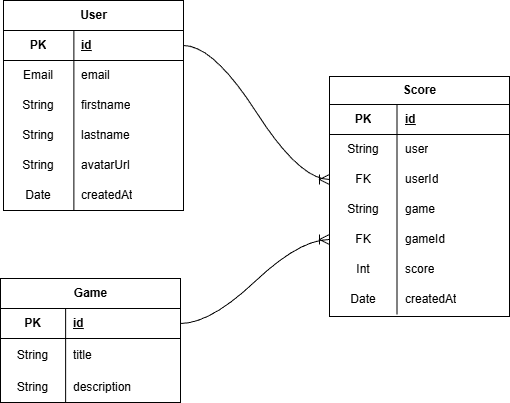

The diagram above was exported from draw.io. Its source (the exported page's mxGraphModel, read from the mxfile embedded in the PNG):
<mxGraphModel dx="920" dy="1506" grid="0" gridSize="10" guides="1" tooltips="1" connect="1" arrows="1" fold="1" page="0" pageScale="1" pageWidth="850" pageHeight="1100" math="0" shadow="0">
  <root>
    <mxCell id="0" />
    <mxCell id="1" parent="0" />
    <mxCell id="W5uNBPPGpM8qDUkkrGU_-2" value="User" style="shape=table;startSize=30;container=1;collapsible=1;childLayout=tableLayout;fixedRows=1;rowLines=0;fontStyle=1;align=center;resizeLast=1;html=1;" vertex="1" parent="1">
      <mxGeometry x="-92" y="-583" width="180" height="210" as="geometry">
        <mxRectangle x="-92" y="-583" width="60" height="30" as="alternateBounds" />
      </mxGeometry>
    </mxCell>
    <mxCell id="W5uNBPPGpM8qDUkkrGU_-3" value="" style="shape=tableRow;horizontal=0;startSize=0;swimlaneHead=0;swimlaneBody=0;fillColor=none;collapsible=0;dropTarget=0;points=[[0,0.5],[1,0.5]];portConstraint=eastwest;top=0;left=0;right=0;bottom=1;" vertex="1" parent="W5uNBPPGpM8qDUkkrGU_-2">
      <mxGeometry y="30" width="180" height="30" as="geometry" />
    </mxCell>
    <mxCell id="W5uNBPPGpM8qDUkkrGU_-4" value="PK" style="shape=partialRectangle;connectable=0;fillColor=none;top=0;left=0;bottom=0;right=0;fontStyle=1;overflow=hidden;whiteSpace=wrap;html=1;" vertex="1" parent="W5uNBPPGpM8qDUkkrGU_-3">
      <mxGeometry width="70.35000610351562" height="30" as="geometry">
        <mxRectangle width="70.35000610351562" height="30" as="alternateBounds" />
      </mxGeometry>
    </mxCell>
    <mxCell id="W5uNBPPGpM8qDUkkrGU_-5" value="id" style="shape=partialRectangle;connectable=0;fillColor=none;top=0;left=0;bottom=0;right=0;align=left;spacingLeft=6;fontStyle=5;overflow=hidden;whiteSpace=wrap;html=1;" vertex="1" parent="W5uNBPPGpM8qDUkkrGU_-3">
      <mxGeometry x="70.35000610351562" width="109.64999389648438" height="30" as="geometry">
        <mxRectangle width="109.64999389648438" height="30" as="alternateBounds" />
      </mxGeometry>
    </mxCell>
    <mxCell id="W5uNBPPGpM8qDUkkrGU_-6" value="" style="shape=tableRow;horizontal=0;startSize=0;swimlaneHead=0;swimlaneBody=0;fillColor=none;collapsible=0;dropTarget=0;points=[[0,0.5],[1,0.5]];portConstraint=eastwest;top=0;left=0;right=0;bottom=0;" vertex="1" parent="W5uNBPPGpM8qDUkkrGU_-2">
      <mxGeometry y="60" width="180" height="30" as="geometry" />
    </mxCell>
    <mxCell id="W5uNBPPGpM8qDUkkrGU_-7" value="Email" style="shape=partialRectangle;connectable=0;fillColor=none;top=0;left=0;bottom=0;right=0;editable=1;overflow=hidden;whiteSpace=wrap;html=1;" vertex="1" parent="W5uNBPPGpM8qDUkkrGU_-6">
      <mxGeometry width="70.35000610351562" height="30" as="geometry">
        <mxRectangle width="70.35000610351562" height="30" as="alternateBounds" />
      </mxGeometry>
    </mxCell>
    <mxCell id="W5uNBPPGpM8qDUkkrGU_-8" value="email" style="shape=partialRectangle;connectable=0;fillColor=none;top=0;left=0;bottom=0;right=0;align=left;spacingLeft=6;overflow=hidden;whiteSpace=wrap;html=1;" vertex="1" parent="W5uNBPPGpM8qDUkkrGU_-6">
      <mxGeometry x="70.35000610351562" width="109.64999389648438" height="30" as="geometry">
        <mxRectangle width="109.64999389648438" height="30" as="alternateBounds" />
      </mxGeometry>
    </mxCell>
    <mxCell id="W5uNBPPGpM8qDUkkrGU_-9" value="" style="shape=tableRow;horizontal=0;startSize=0;swimlaneHead=0;swimlaneBody=0;fillColor=none;collapsible=0;dropTarget=0;points=[[0,0.5],[1,0.5]];portConstraint=eastwest;top=0;left=0;right=0;bottom=0;" vertex="1" parent="W5uNBPPGpM8qDUkkrGU_-2">
      <mxGeometry y="90" width="180" height="30" as="geometry" />
    </mxCell>
    <mxCell id="W5uNBPPGpM8qDUkkrGU_-10" value="String" style="shape=partialRectangle;connectable=0;fillColor=none;top=0;left=0;bottom=0;right=0;editable=1;overflow=hidden;whiteSpace=wrap;html=1;" vertex="1" parent="W5uNBPPGpM8qDUkkrGU_-9">
      <mxGeometry width="70.35000610351562" height="30" as="geometry">
        <mxRectangle width="70.35000610351562" height="30" as="alternateBounds" />
      </mxGeometry>
    </mxCell>
    <mxCell id="W5uNBPPGpM8qDUkkrGU_-11" value="firstname" style="shape=partialRectangle;connectable=0;fillColor=none;top=0;left=0;bottom=0;right=0;align=left;spacingLeft=6;overflow=hidden;whiteSpace=wrap;html=1;" vertex="1" parent="W5uNBPPGpM8qDUkkrGU_-9">
      <mxGeometry x="70.35000610351562" width="109.64999389648438" height="30" as="geometry">
        <mxRectangle width="109.64999389648438" height="30" as="alternateBounds" />
      </mxGeometry>
    </mxCell>
    <mxCell id="W5uNBPPGpM8qDUkkrGU_-12" value="" style="shape=tableRow;horizontal=0;startSize=0;swimlaneHead=0;swimlaneBody=0;fillColor=none;collapsible=0;dropTarget=0;points=[[0,0.5],[1,0.5]];portConstraint=eastwest;top=0;left=0;right=0;bottom=0;" vertex="1" parent="W5uNBPPGpM8qDUkkrGU_-2">
      <mxGeometry y="120" width="180" height="30" as="geometry" />
    </mxCell>
    <mxCell id="W5uNBPPGpM8qDUkkrGU_-13" value="String" style="shape=partialRectangle;connectable=0;fillColor=none;top=0;left=0;bottom=0;right=0;editable=1;overflow=hidden;whiteSpace=wrap;html=1;" vertex="1" parent="W5uNBPPGpM8qDUkkrGU_-12">
      <mxGeometry width="70.35000610351562" height="30" as="geometry">
        <mxRectangle width="70.35000610351562" height="30" as="alternateBounds" />
      </mxGeometry>
    </mxCell>
    <mxCell id="W5uNBPPGpM8qDUkkrGU_-14" value="lastname" style="shape=partialRectangle;connectable=0;fillColor=none;top=0;left=0;bottom=0;right=0;align=left;spacingLeft=6;overflow=hidden;whiteSpace=wrap;html=1;" vertex="1" parent="W5uNBPPGpM8qDUkkrGU_-12">
      <mxGeometry x="70.35000610351562" width="109.64999389648438" height="30" as="geometry">
        <mxRectangle width="109.64999389648438" height="30" as="alternateBounds" />
      </mxGeometry>
    </mxCell>
    <mxCell id="W5uNBPPGpM8qDUkkrGU_-18" value="" style="shape=tableRow;horizontal=0;startSize=0;swimlaneHead=0;swimlaneBody=0;fillColor=none;collapsible=0;dropTarget=0;points=[[0,0.5],[1,0.5]];portConstraint=eastwest;top=0;left=0;right=0;bottom=0;" vertex="1" parent="W5uNBPPGpM8qDUkkrGU_-2">
      <mxGeometry y="150" width="180" height="30" as="geometry" />
    </mxCell>
    <mxCell id="W5uNBPPGpM8qDUkkrGU_-19" value="String" style="shape=partialRectangle;connectable=0;fillColor=none;top=0;left=0;bottom=0;right=0;editable=1;overflow=hidden;whiteSpace=wrap;html=1;" vertex="1" parent="W5uNBPPGpM8qDUkkrGU_-18">
      <mxGeometry width="70.35000610351562" height="30" as="geometry">
        <mxRectangle width="70.35000610351562" height="30" as="alternateBounds" />
      </mxGeometry>
    </mxCell>
    <mxCell id="W5uNBPPGpM8qDUkkrGU_-20" value="avatarUrl" style="shape=partialRectangle;connectable=0;fillColor=none;top=0;left=0;bottom=0;right=0;align=left;spacingLeft=6;overflow=hidden;whiteSpace=wrap;html=1;" vertex="1" parent="W5uNBPPGpM8qDUkkrGU_-18">
      <mxGeometry x="70.35000610351562" width="109.64999389648438" height="30" as="geometry">
        <mxRectangle width="109.64999389648438" height="30" as="alternateBounds" />
      </mxGeometry>
    </mxCell>
    <mxCell id="W5uNBPPGpM8qDUkkrGU_-24" value="" style="shape=tableRow;horizontal=0;startSize=0;swimlaneHead=0;swimlaneBody=0;fillColor=none;collapsible=0;dropTarget=0;points=[[0,0.5],[1,0.5]];portConstraint=eastwest;top=0;left=0;right=0;bottom=0;" vertex="1" parent="W5uNBPPGpM8qDUkkrGU_-2">
      <mxGeometry y="180" width="180" height="30" as="geometry" />
    </mxCell>
    <mxCell id="W5uNBPPGpM8qDUkkrGU_-25" value="Date" style="shape=partialRectangle;connectable=0;fillColor=none;top=0;left=0;bottom=0;right=0;editable=1;overflow=hidden;whiteSpace=wrap;html=1;" vertex="1" parent="W5uNBPPGpM8qDUkkrGU_-24">
      <mxGeometry width="70.35000610351562" height="30" as="geometry">
        <mxRectangle width="70.35000610351562" height="30" as="alternateBounds" />
      </mxGeometry>
    </mxCell>
    <mxCell id="W5uNBPPGpM8qDUkkrGU_-26" value="createdAt" style="shape=partialRectangle;connectable=0;fillColor=none;top=0;left=0;bottom=0;right=0;align=left;spacingLeft=6;overflow=hidden;whiteSpace=wrap;html=1;" vertex="1" parent="W5uNBPPGpM8qDUkkrGU_-24">
      <mxGeometry x="70.35000610351562" width="109.64999389648438" height="30" as="geometry">
        <mxRectangle width="109.64999389648438" height="30" as="alternateBounds" />
      </mxGeometry>
    </mxCell>
    <mxCell id="W5uNBPPGpM8qDUkkrGU_-30" value="Game" style="shape=table;startSize=30;container=1;collapsible=1;childLayout=tableLayout;fixedRows=1;rowLines=0;fontStyle=1;align=center;resizeLast=1;html=1;" vertex="1" parent="1">
      <mxGeometry x="-95" y="-305" width="180" height="124" as="geometry" />
    </mxCell>
    <mxCell id="W5uNBPPGpM8qDUkkrGU_-31" value="" style="shape=tableRow;horizontal=0;startSize=0;swimlaneHead=0;swimlaneBody=0;fillColor=none;collapsible=0;dropTarget=0;points=[[0,0.5],[1,0.5]];portConstraint=eastwest;top=0;left=0;right=0;bottom=1;" vertex="1" parent="W5uNBPPGpM8qDUkkrGU_-30">
      <mxGeometry y="30" width="180" height="30" as="geometry" />
    </mxCell>
    <mxCell id="W5uNBPPGpM8qDUkkrGU_-32" value="PK" style="shape=partialRectangle;connectable=0;fillColor=none;top=0;left=0;bottom=0;right=0;fontStyle=1;overflow=hidden;whiteSpace=wrap;html=1;" vertex="1" parent="W5uNBPPGpM8qDUkkrGU_-31">
      <mxGeometry width="65.1500244140625" height="30" as="geometry">
        <mxRectangle width="65.1500244140625" height="30" as="alternateBounds" />
      </mxGeometry>
    </mxCell>
    <mxCell id="W5uNBPPGpM8qDUkkrGU_-33" value="id" style="shape=partialRectangle;connectable=0;fillColor=none;top=0;left=0;bottom=0;right=0;align=left;spacingLeft=6;fontStyle=5;overflow=hidden;whiteSpace=wrap;html=1;" vertex="1" parent="W5uNBPPGpM8qDUkkrGU_-31">
      <mxGeometry x="65.1500244140625" width="114.8499755859375" height="30" as="geometry">
        <mxRectangle width="114.8499755859375" height="30" as="alternateBounds" />
      </mxGeometry>
    </mxCell>
    <mxCell id="W5uNBPPGpM8qDUkkrGU_-34" value="" style="shape=tableRow;horizontal=0;startSize=0;swimlaneHead=0;swimlaneBody=0;fillColor=none;collapsible=0;dropTarget=0;points=[[0,0.5],[1,0.5]];portConstraint=eastwest;top=0;left=0;right=0;bottom=0;" vertex="1" parent="W5uNBPPGpM8qDUkkrGU_-30">
      <mxGeometry y="60" width="180" height="34" as="geometry" />
    </mxCell>
    <mxCell id="W5uNBPPGpM8qDUkkrGU_-35" value="String" style="shape=partialRectangle;connectable=0;fillColor=none;top=0;left=0;bottom=0;right=0;editable=1;overflow=hidden;whiteSpace=wrap;html=1;" vertex="1" parent="W5uNBPPGpM8qDUkkrGU_-34">
      <mxGeometry width="65.1500244140625" height="34" as="geometry">
        <mxRectangle width="65.1500244140625" height="34" as="alternateBounds" />
      </mxGeometry>
    </mxCell>
    <mxCell id="W5uNBPPGpM8qDUkkrGU_-36" value="title" style="shape=partialRectangle;connectable=0;fillColor=none;top=0;left=0;bottom=0;right=0;align=left;spacingLeft=6;overflow=hidden;whiteSpace=wrap;html=1;" vertex="1" parent="W5uNBPPGpM8qDUkkrGU_-34">
      <mxGeometry x="65.1500244140625" width="114.8499755859375" height="34" as="geometry">
        <mxRectangle width="114.8499755859375" height="34" as="alternateBounds" />
      </mxGeometry>
    </mxCell>
    <mxCell id="W5uNBPPGpM8qDUkkrGU_-37" value="" style="shape=tableRow;horizontal=0;startSize=0;swimlaneHead=0;swimlaneBody=0;fillColor=none;collapsible=0;dropTarget=0;points=[[0,0.5],[1,0.5]];portConstraint=eastwest;top=0;left=0;right=0;bottom=0;" vertex="1" parent="W5uNBPPGpM8qDUkkrGU_-30">
      <mxGeometry y="94" width="180" height="30" as="geometry" />
    </mxCell>
    <mxCell id="W5uNBPPGpM8qDUkkrGU_-38" value="String" style="shape=partialRectangle;connectable=0;fillColor=none;top=0;left=0;bottom=0;right=0;editable=1;overflow=hidden;whiteSpace=wrap;html=1;" vertex="1" parent="W5uNBPPGpM8qDUkkrGU_-37">
      <mxGeometry width="65.1500244140625" height="30" as="geometry">
        <mxRectangle width="65.1500244140625" height="30" as="alternateBounds" />
      </mxGeometry>
    </mxCell>
    <mxCell id="W5uNBPPGpM8qDUkkrGU_-39" value="description" style="shape=partialRectangle;connectable=0;fillColor=none;top=0;left=0;bottom=0;right=0;align=left;spacingLeft=6;overflow=hidden;whiteSpace=wrap;html=1;" vertex="1" parent="W5uNBPPGpM8qDUkkrGU_-37">
      <mxGeometry x="65.1500244140625" width="114.8499755859375" height="30" as="geometry">
        <mxRectangle width="114.8499755859375" height="30" as="alternateBounds" />
      </mxGeometry>
    </mxCell>
    <mxCell id="W5uNBPPGpM8qDUkkrGU_-43" value="Score" style="shape=table;startSize=28;container=1;collapsible=1;childLayout=tableLayout;fixedRows=1;rowLines=0;fontStyle=1;align=center;resizeLast=1;html=1;" vertex="1" parent="1">
      <mxGeometry x="234" y="-507" width="180" height="240" as="geometry" />
    </mxCell>
    <mxCell id="W5uNBPPGpM8qDUkkrGU_-44" value="" style="shape=tableRow;horizontal=0;startSize=0;swimlaneHead=0;swimlaneBody=0;fillColor=none;collapsible=0;dropTarget=0;points=[[0,0.5],[1,0.5]];portConstraint=eastwest;top=0;left=0;right=0;bottom=1;" vertex="1" parent="W5uNBPPGpM8qDUkkrGU_-43">
      <mxGeometry y="28" width="180" height="30" as="geometry" />
    </mxCell>
    <mxCell id="W5uNBPPGpM8qDUkkrGU_-45" value="PK" style="shape=partialRectangle;connectable=0;fillColor=none;top=0;left=0;bottom=0;right=0;fontStyle=1;overflow=hidden;whiteSpace=wrap;html=1;" vertex="1" parent="W5uNBPPGpM8qDUkkrGU_-44">
      <mxGeometry width="67.54998779296875" height="30" as="geometry">
        <mxRectangle width="67.54998779296875" height="30" as="alternateBounds" />
      </mxGeometry>
    </mxCell>
    <mxCell id="W5uNBPPGpM8qDUkkrGU_-46" value="id" style="shape=partialRectangle;connectable=0;fillColor=none;top=0;left=0;bottom=0;right=0;align=left;spacingLeft=6;fontStyle=5;overflow=hidden;whiteSpace=wrap;html=1;" vertex="1" parent="W5uNBPPGpM8qDUkkrGU_-44">
      <mxGeometry x="67.54998779296875" width="112.45001220703125" height="30" as="geometry">
        <mxRectangle width="112.45001220703125" height="30" as="alternateBounds" />
      </mxGeometry>
    </mxCell>
    <mxCell id="W5uNBPPGpM8qDUkkrGU_-47" value="" style="shape=tableRow;horizontal=0;startSize=0;swimlaneHead=0;swimlaneBody=0;fillColor=none;collapsible=0;dropTarget=0;points=[[0,0.5],[1,0.5]];portConstraint=eastwest;top=0;left=0;right=0;bottom=0;" vertex="1" parent="W5uNBPPGpM8qDUkkrGU_-43">
      <mxGeometry y="58" width="180" height="30" as="geometry" />
    </mxCell>
    <mxCell id="W5uNBPPGpM8qDUkkrGU_-48" value="String" style="shape=partialRectangle;connectable=0;fillColor=none;top=0;left=0;bottom=0;right=0;editable=1;overflow=hidden;whiteSpace=wrap;html=1;" vertex="1" parent="W5uNBPPGpM8qDUkkrGU_-47">
      <mxGeometry width="67.54998779296875" height="30" as="geometry">
        <mxRectangle width="67.54998779296875" height="30" as="alternateBounds" />
      </mxGeometry>
    </mxCell>
    <mxCell id="W5uNBPPGpM8qDUkkrGU_-49" value="user" style="shape=partialRectangle;connectable=0;fillColor=none;top=0;left=0;bottom=0;right=0;align=left;spacingLeft=6;overflow=hidden;whiteSpace=wrap;html=1;" vertex="1" parent="W5uNBPPGpM8qDUkkrGU_-47">
      <mxGeometry x="67.54998779296875" width="112.45001220703125" height="30" as="geometry">
        <mxRectangle width="112.45001220703125" height="30" as="alternateBounds" />
      </mxGeometry>
    </mxCell>
    <mxCell id="W5uNBPPGpM8qDUkkrGU_-50" value="" style="shape=tableRow;horizontal=0;startSize=0;swimlaneHead=0;swimlaneBody=0;fillColor=none;collapsible=0;dropTarget=0;points=[[0,0.5],[1,0.5]];portConstraint=eastwest;top=0;left=0;right=0;bottom=0;" vertex="1" parent="W5uNBPPGpM8qDUkkrGU_-43">
      <mxGeometry y="88" width="180" height="30" as="geometry" />
    </mxCell>
    <mxCell id="W5uNBPPGpM8qDUkkrGU_-51" value="FK" style="shape=partialRectangle;connectable=0;fillColor=none;top=0;left=0;bottom=0;right=0;editable=1;overflow=hidden;whiteSpace=wrap;html=1;" vertex="1" parent="W5uNBPPGpM8qDUkkrGU_-50">
      <mxGeometry width="67.54998779296875" height="30" as="geometry">
        <mxRectangle width="67.54998779296875" height="30" as="alternateBounds" />
      </mxGeometry>
    </mxCell>
    <mxCell id="W5uNBPPGpM8qDUkkrGU_-52" value="userId" style="shape=partialRectangle;connectable=0;fillColor=none;top=0;left=0;bottom=0;right=0;align=left;spacingLeft=6;overflow=hidden;whiteSpace=wrap;html=1;" vertex="1" parent="W5uNBPPGpM8qDUkkrGU_-50">
      <mxGeometry x="67.54998779296875" width="112.45001220703125" height="30" as="geometry">
        <mxRectangle width="112.45001220703125" height="30" as="alternateBounds" />
      </mxGeometry>
    </mxCell>
    <mxCell id="W5uNBPPGpM8qDUkkrGU_-53" value="" style="shape=tableRow;horizontal=0;startSize=0;swimlaneHead=0;swimlaneBody=0;fillColor=none;collapsible=0;dropTarget=0;points=[[0,0.5],[1,0.5]];portConstraint=eastwest;top=0;left=0;right=0;bottom=0;" vertex="1" parent="W5uNBPPGpM8qDUkkrGU_-43">
      <mxGeometry y="118" width="180" height="30" as="geometry" />
    </mxCell>
    <mxCell id="W5uNBPPGpM8qDUkkrGU_-54" value="String" style="shape=partialRectangle;connectable=0;fillColor=none;top=0;left=0;bottom=0;right=0;editable=1;overflow=hidden;whiteSpace=wrap;html=1;" vertex="1" parent="W5uNBPPGpM8qDUkkrGU_-53">
      <mxGeometry width="67.54998779296875" height="30" as="geometry">
        <mxRectangle width="67.54998779296875" height="30" as="alternateBounds" />
      </mxGeometry>
    </mxCell>
    <mxCell id="W5uNBPPGpM8qDUkkrGU_-55" value="game" style="shape=partialRectangle;connectable=0;fillColor=none;top=0;left=0;bottom=0;right=0;align=left;spacingLeft=6;overflow=hidden;whiteSpace=wrap;html=1;" vertex="1" parent="W5uNBPPGpM8qDUkkrGU_-53">
      <mxGeometry x="67.54998779296875" width="112.45001220703125" height="30" as="geometry">
        <mxRectangle width="112.45001220703125" height="30" as="alternateBounds" />
      </mxGeometry>
    </mxCell>
    <mxCell id="W5uNBPPGpM8qDUkkrGU_-56" value="" style="shape=tableRow;horizontal=0;startSize=0;swimlaneHead=0;swimlaneBody=0;fillColor=none;collapsible=0;dropTarget=0;points=[[0,0.5],[1,0.5]];portConstraint=eastwest;top=0;left=0;right=0;bottom=0;" vertex="1" parent="W5uNBPPGpM8qDUkkrGU_-43">
      <mxGeometry y="148" width="180" height="30" as="geometry" />
    </mxCell>
    <mxCell id="W5uNBPPGpM8qDUkkrGU_-57" value="FK" style="shape=partialRectangle;connectable=0;fillColor=none;top=0;left=0;bottom=0;right=0;editable=1;overflow=hidden;whiteSpace=wrap;html=1;" vertex="1" parent="W5uNBPPGpM8qDUkkrGU_-56">
      <mxGeometry width="67.54998779296875" height="30" as="geometry">
        <mxRectangle width="67.54998779296875" height="30" as="alternateBounds" />
      </mxGeometry>
    </mxCell>
    <mxCell id="W5uNBPPGpM8qDUkkrGU_-58" value="gameId" style="shape=partialRectangle;connectable=0;fillColor=none;top=0;left=0;bottom=0;right=0;align=left;spacingLeft=6;overflow=hidden;whiteSpace=wrap;html=1;" vertex="1" parent="W5uNBPPGpM8qDUkkrGU_-56">
      <mxGeometry x="67.54998779296875" width="112.45001220703125" height="30" as="geometry">
        <mxRectangle width="112.45001220703125" height="30" as="alternateBounds" />
      </mxGeometry>
    </mxCell>
    <mxCell id="W5uNBPPGpM8qDUkkrGU_-59" value="" style="shape=tableRow;horizontal=0;startSize=0;swimlaneHead=0;swimlaneBody=0;fillColor=none;collapsible=0;dropTarget=0;points=[[0,0.5],[1,0.5]];portConstraint=eastwest;top=0;left=0;right=0;bottom=0;" vertex="1" parent="W5uNBPPGpM8qDUkkrGU_-43">
      <mxGeometry y="178" width="180" height="30" as="geometry" />
    </mxCell>
    <mxCell id="W5uNBPPGpM8qDUkkrGU_-60" value="Int" style="shape=partialRectangle;connectable=0;fillColor=none;top=0;left=0;bottom=0;right=0;editable=1;overflow=hidden;whiteSpace=wrap;html=1;" vertex="1" parent="W5uNBPPGpM8qDUkkrGU_-59">
      <mxGeometry width="67.54998779296875" height="30" as="geometry">
        <mxRectangle width="67.54998779296875" height="30" as="alternateBounds" />
      </mxGeometry>
    </mxCell>
    <mxCell id="W5uNBPPGpM8qDUkkrGU_-61" value="score" style="shape=partialRectangle;connectable=0;fillColor=none;top=0;left=0;bottom=0;right=0;align=left;spacingLeft=6;overflow=hidden;whiteSpace=wrap;html=1;" vertex="1" parent="W5uNBPPGpM8qDUkkrGU_-59">
      <mxGeometry x="67.54998779296875" width="112.45001220703125" height="30" as="geometry">
        <mxRectangle width="112.45001220703125" height="30" as="alternateBounds" />
      </mxGeometry>
    </mxCell>
    <mxCell id="W5uNBPPGpM8qDUkkrGU_-62" value="" style="shape=tableRow;horizontal=0;startSize=0;swimlaneHead=0;swimlaneBody=0;fillColor=none;collapsible=0;dropTarget=0;points=[[0,0.5],[1,0.5]];portConstraint=eastwest;top=0;left=0;right=0;bottom=0;" vertex="1" parent="W5uNBPPGpM8qDUkkrGU_-43">
      <mxGeometry y="208" width="180" height="30" as="geometry" />
    </mxCell>
    <mxCell id="W5uNBPPGpM8qDUkkrGU_-63" value="Date" style="shape=partialRectangle;connectable=0;fillColor=none;top=0;left=0;bottom=0;right=0;editable=1;overflow=hidden;whiteSpace=wrap;html=1;" vertex="1" parent="W5uNBPPGpM8qDUkkrGU_-62">
      <mxGeometry width="67.54998779296875" height="30" as="geometry">
        <mxRectangle width="67.54998779296875" height="30" as="alternateBounds" />
      </mxGeometry>
    </mxCell>
    <mxCell id="W5uNBPPGpM8qDUkkrGU_-64" value="createdAt" style="shape=partialRectangle;connectable=0;fillColor=none;top=0;left=0;bottom=0;right=0;align=left;spacingLeft=6;overflow=hidden;whiteSpace=wrap;html=1;" vertex="1" parent="W5uNBPPGpM8qDUkkrGU_-62">
      <mxGeometry x="67.54998779296875" width="112.45001220703125" height="30" as="geometry">
        <mxRectangle width="112.45001220703125" height="30" as="alternateBounds" />
      </mxGeometry>
    </mxCell>
    <mxCell id="W5uNBPPGpM8qDUkkrGU_-65" value="" style="edgeStyle=entityRelationEdgeStyle;fontSize=12;html=1;endArrow=ERoneToMany;rounded=0;startSize=8;endSize=8;curved=1;entryX=0;entryY=0.5;entryDx=0;entryDy=0;exitX=1;exitY=0.5;exitDx=0;exitDy=0;" edge="1" parent="1" source="W5uNBPPGpM8qDUkkrGU_-3" target="W5uNBPPGpM8qDUkkrGU_-50">
      <mxGeometry width="100" height="100" relative="1" as="geometry">
        <mxPoint x="72" y="-402" as="sourcePoint" />
        <mxPoint x="172" y="-502" as="targetPoint" />
        <Array as="points">
          <mxPoint x="85" y="-473" />
          <mxPoint x="159" y="-489" />
        </Array>
      </mxGeometry>
    </mxCell>
    <mxCell id="W5uNBPPGpM8qDUkkrGU_-66" value="" style="edgeStyle=entityRelationEdgeStyle;fontSize=12;html=1;endArrow=ERoneToMany;rounded=0;startSize=8;endSize=8;curved=1;entryX=0;entryY=0.5;entryDx=0;entryDy=0;" edge="1" parent="1" source="W5uNBPPGpM8qDUkkrGU_-31" target="W5uNBPPGpM8qDUkkrGU_-56">
      <mxGeometry width="100" height="100" relative="1" as="geometry">
        <mxPoint x="70" y="-282" as="sourcePoint" />
        <mxPoint x="253" y="-375" as="targetPoint" />
      </mxGeometry>
    </mxCell>
  </root>
</mxGraphModel>